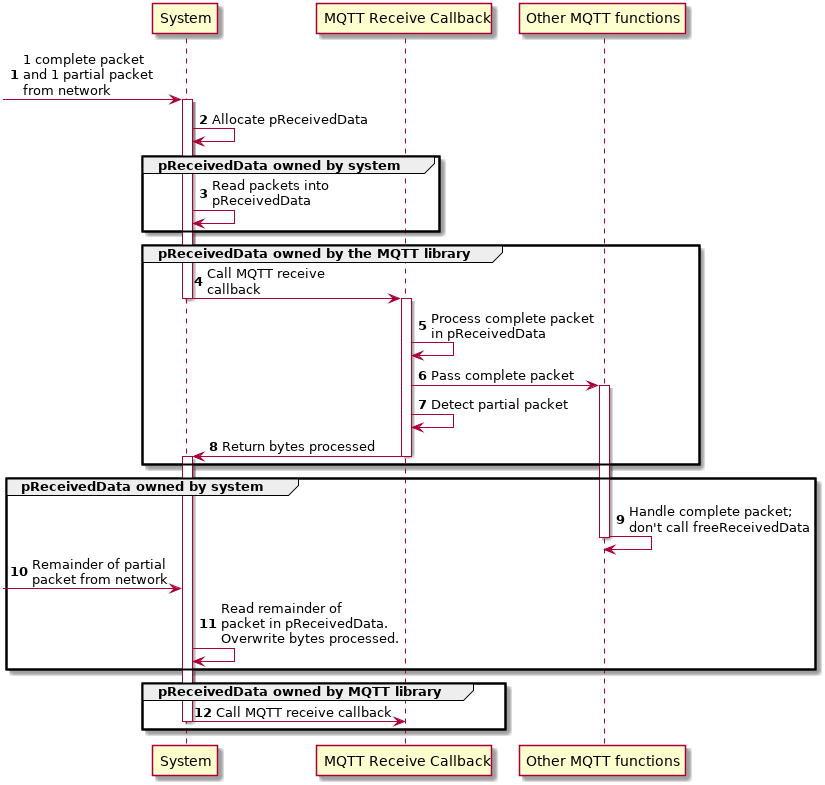

The diagram above was rendered by PlantUML. Its source (embedded in the PNG):
@startuml{mqtt_function_receivecallback_sequence2.png} "Processing an network buffer with a partial packet"
skinparam classFontSize 8
skinparam classFontName Helvetica
autonumber

participant "System" as system
participant "MQTT Receive Callback" as mqtt_receive
participant "Other MQTT functions" as mqtt_other

-> system: 1 complete packet\nand 1 partial packet\nfrom network
activate system
system -> system: Allocate pReceivedData
group pReceivedData owned by system
system -> system: Read packets into\npReceivedData
end

group pReceivedData owned by the MQTT library
system -> mqtt_receive: Call MQTT receive\ncallback
deactivate system

activate mqtt_receive
mqtt_receive -> mqtt_receive: Process complete packet\nin pReceivedData
mqtt_receive -> mqtt_other: Pass complete packet
activate mqtt_other
mqtt_receive -> mqtt_receive: Detect partial packet
mqtt_receive -> system: Return bytes processed
deactivate mqtt_receive
activate system
end
group pReceivedData owned by system
mqtt_other -> mqtt_other: Handle complete packet;\ndon't call freeReceivedData
deactivate mqtt_other
-> system: Remainder of partial\npacket from network
system -> system: Read remainder of\npacket in pReceivedData.\nOverwrite bytes processed.
end
group pReceivedData owned by MQTT library
system -> mqtt_receive: Call MQTT receive callback
deactivate system
end
@enduml